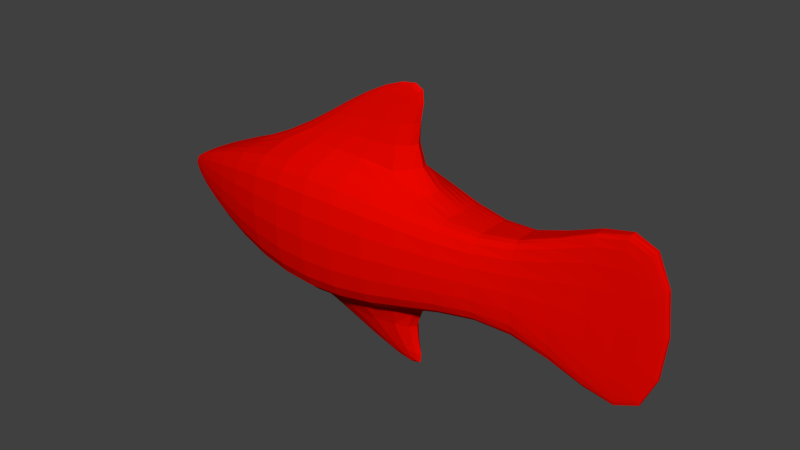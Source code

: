 # Source: project.blend  (saved by Blender 2.73.0; exported with 4.5.12 LTS)
import bpy
from mathutils import Matrix  # noqa: F401  (used for matrix-valued properties, if any)

bpy.ops.wm.read_factory_settings(use_empty=True)
scene = bpy.context.scene
scene.name = 'Scene'

# ---- collections
col_collection_1 = bpy.data.collections.new('Collection 1'); scene.collection.children.link(col_collection_1)

# ---- materials (node trees are filled in below, after node groups)
mat_material = bpy.data.materials.new('Material')
mat_material.alpha_threshold = 0.0
mat_material.use_transparent_shadow = False
mat_material.diffuse_color = (0.8, 0.001951, 0.0, 1.0)
mat_material.roughness = 0.5

# ---- material node trees

# ---- world
world_world = bpy.data.worlds.new('World'); scene.world = world_world
world_world.color = (0.05088, 0.05088, 0.05088)
world_world.use_sun_shadow = False
world_world.sun_shadow_jitter_overblur = 0.0
world_world.cycles.sampling_method = 'MANUAL'
world_world.cycles.sample_map_resolution = 256

# ---- meshes
me_cube_001 = bpy.data.meshes.new('Cube.001')
me_cube_001.from_pydata([(-1.0, -1.0, -1.0), (-1.0, 1.0, -1.0), (1.0, 1.0, -1.0), (1.0, -1.0, -1.0), (-1.0, -1.0, 1.0), (-1.0, 1.0, 1.0), (1.0, 1.0, 1.0), (1.0, -1.0, 1.0), (-3.219, -0.143, -0.143), (-3.219, 0.143, -0.143), (-3.219, -0.143, 0.143), (-3.219, 0.143, 0.143), (3.059, 0.2889, -0.2889), (3.059, -0.2889, -0.2889), (3.059, 0.2889, 0.2889), (3.059, -0.2889, 0.2889), (5.225, 0.04754, -2.052), (5.225, -0.04754, -2.052), (5.225, 0.04754, 2.052), (5.225, -0.04754, 2.052), (-1.0, -0.3333, 1.0), (-1.0, 0.3333, 1.0), (-1.0, 0.3333, -1.0), (-1.0, -0.3333, -1.0), (1.0, 0.3333, 1.0), (1.0, -0.3333, 1.0), (1.0, -0.3333, -1.0), (1.0, 0.3333, -1.0), (-3.219, -0.04766, 0.143), (-3.219, 0.04766, 0.143), (-3.219, 0.04766, -0.143), (-3.219, -0.04766, -0.143), (3.059, 0.09629, 0.2889), (3.059, -0.09629, 0.2889), (3.059, -0.09629, -0.2889), (3.059, 0.09629, -0.2889), (5.225, 0.01585, 2.052), (5.225, -0.01585, 2.052), (5.225, -0.01585, -2.052), (5.225, 0.01585, -2.052), (0.4514, -0.0512, 2.102), (0.4514, 0.0512, 2.102), (0.4514, 0.0512, -1.76), (0.4514, -0.0512, -1.76), (1.836, 0.0512, 2.643), (1.836, -0.0512, 2.643), (1.836, -0.0512, -2.301), (1.836, 0.0512, -2.301)], [], [(23, 0, 8, 31), (5, 6, 2, 1), (27, 2, 12, 35), (7, 4, 0, 3), (22, 1, 2, 27), (24, 6, 5, 21), (29, 11, 9, 30), (5, 1, 9, 11), (21, 5, 11, 29), (0, 4, 10, 8), (35, 12, 16, 39), (7, 3, 13, 15), (25, 7, 15, 33), (2, 6, 14, 12), (37, 19, 17, 38), (15, 13, 17, 19), (33, 15, 19, 37), (12, 14, 18, 16), (14, 32, 36, 18), (32, 33, 37, 36), (18, 36, 39, 16), (36, 37, 38, 39), (6, 24, 32, 14), (24, 25, 33, 32), (13, 34, 38, 17), (34, 35, 39, 38), (4, 20, 28, 10), (20, 21, 29, 28), (10, 28, 31, 8), (28, 29, 30, 31), (7, 25, 20, 4), (26, 23, 43, 46), (0, 23, 26, 3), (22, 27, 47, 42), (3, 26, 34, 13), (26, 27, 35, 34), (1, 22, 30, 9), (22, 23, 31, 30), (45, 44, 41, 40), (43, 42, 47, 46), (24, 21, 41, 44), (20, 25, 45, 40), (27, 26, 46, 47), (25, 24, 44, 45), (23, 22, 42, 43), (21, 20, 40, 41)])
me_cube_001.materials.append(mat_material)
me_cube_001.use_remesh_preserve_volume = False
me_cube_001.use_remesh_preserve_attributes = False
me_cube_001.use_mirror_vertex_groups = False
me_cube_001.update()
arm_armature = bpy.data.armatures.new('Armature')  # bones are not reproduced

# ---- objects
ob_armature = bpy.data.objects.new('Armature', arm_armature)
ob_cube = bpy.data.objects.new('Cube', me_cube_001)

# ---- transforms, parenting, visibility, modifiers, constraints
ob_armature.location = (0.0, 0.0, 0.0)
ob_armature.rotation_euler = (-0.0, 1.571, 0.0)
ob_armature.lineart.crease_threshold = 0.0
ob_cube.parent = ob_armature
ob_cube.matrix_parent_inverse = Matrix(((7.55e-08, 0.0, -1.0, 0.0), (0.0, 1.0, 0.0, 0.0), (1.0, 0.0, 7.55e-08, 0.0), (0.0, 0.0, 0.0, 1.0)))
ob_cube.location = (0.0, 0.0, 0.0)
ob_cube.lineart.crease_threshold = 0.0
_vg = ob_cube.vertex_groups.new(name='Bone')
for _i, _w in zip([0, 2, 3, 4, 5, 6, 7, 20, 21, 22, 23, 24, 25, 26, 27, 43], [0.02321, 0.4591, 0.812, 0.01812, 0.0226, 0.6891, 0.7395, 0.02641, 0.007008, 0.01389, 0.01163, 0.2291, 0.2016, 0.6116, 0.2324, 0.01397]): _vg.add([_i], _w, 'REPLACE')
_vg = ob_cube.vertex_groups.new(name='Bone.001')
for _i, _w in zip([2, 6, 27], [0.3838, 0.05579, 0.0955]): _vg.add([_i], _w, 'REPLACE')
_vg = ob_cube.vertex_groups.new(name='Bone.002')
_vg = ob_cube.vertex_groups.new(name='Bone.003')
for _i, _w in zip([3, 6, 7, 12, 13, 14, 15, 16, 17, 18, 19, 24, 25, 26, 27, 32, 33, 34, 35, 36, 37, 38, 39], [0.02189, 0.01919, 0.02088, 0.9486, 0.9432, 0.9397, 0.9457, 0.1776, 0.1863, 0.1794, 0.1706, 0.03932, 0.0282, 0.04081, 0.02947, 0.9302, 0.9302, 0.934, 0.934, 0.1386, 0.1378, 0.1471, 0.1462]): _vg.add([_i], _w, 'REPLACE')
_vg = ob_cube.vertex_groups.new(name='Bone.004')
for _i, _w in zip([13, 14, 15, 16, 17, 18, 19, 32, 33, 34, 35, 36, 37, 38, 39], [0.003721, 0.006975, 0.0001361, 0.8165, 0.8076, 0.8144, 0.8234, 0.01617, 0.01757, 0.0129, 0.01422, 0.8565, 0.8574, 0.848, 0.8489]): _vg.add([_i], _w, 'REPLACE')
_vg = ob_cube.vertex_groups.new(name='Bone.005')
_vg = ob_cube.vertex_groups.new(name='Bone.006')
for _i, _w in zip([0, 1, 2, 3, 4, 5, 6, 7, 8, 9, 10, 11, 20, 21, 22, 23, 24, 25, 27, 28, 29, 30, 31, 40, 41, 42, 43], [0.9347, 0.9279, 0.0186, 0.05152, 0.9318, 0.9349, 0.05188, 0.05635, 0.996, 0.996, 0.9962, 0.996, 0.8568, 0.8718, 0.8475, 0.8705, 0.02073, 0.04515, 0.02504, 1.0, 1.0, 1.001, 1.001, 0.1086, 0.06215, 0.1056, 0.05029]): _vg.add([_i], _w, 'REPLACE')
_vg = ob_cube.vertex_groups.new(name='Bone.007')
for _i, _w in zip([6, 24, 25], [0.0907, 0.3942, 0.08355]): _vg.add([_i], _w, 'REPLACE')
_vg = ob_cube.vertex_groups.new(name='Bone.008')
for _i, _w in zip([4, 6, 7, 20, 21, 24, 25, 40, 41, 44, 45], [0.0006617, 0.06417, 0.1371, 0.08894, 0.07802, 0.2756, 0.6203, 0.8677, 0.8977, 0.9954, 1.003]): _vg.add([_i], _w, 'REPLACE')
_vg = ob_cube.vertex_groups.new(name='Bone.009')
_vg = ob_cube.vertex_groups.new(name='Bone.010')
for _i, _w in zip([1, 2, 3, 22, 23, 26, 27, 42, 43, 46, 47], [0.005738, 0.08574, 0.07099, 0.1009, 0.08933, 0.2905, 0.5887, 0.8728, 0.9127, 0.9903, 1.008]): _vg.add([_i], _w, 'REPLACE')
_m = ob_cube.modifiers.new('Subsurf', 'SUBSURF')
_m.uv_smooth = 'PRESERVE_CORNERS'
_m.quality = 2
_m.show_only_control_edges = False
_m = ob_cube.modifiers.new('Armature', 'ARMATURE')
_m.object = ob_armature

# ---- collection membership
col_collection_1.objects.link(ob_armature)
col_collection_1.objects.link(ob_cube)

# ---- scene / render settings (as saved in the file)
scene.frame_start = 1; scene.frame_end = 40; scene.frame_set(1)
scene.render.engine = 'BLENDER_EEVEE_NEXT'
scene.render.resolution_percentage = 50
scene.render.dither_intensity = 0.0
scene.cycles.use_denoising = False
scene.cycles.samples = 10
scene.cycles.sampling_pattern = 'TABULATED_SOBOL'
scene.cycles.light_sampling_threshold = 0.0
scene.cycles.use_adaptive_sampling = False
scene.cycles.use_light_tree = False
scene.cycles.blur_glossy = 0.0
scene.cycles.pixel_filter_type = 'GAUSSIAN'
scene.cycles.sample_clamp_indirect = 0.0
scene.view_settings.view_transform = 'Standard'
bpy.context.view_layer.update()

# ---- added for rendering (the .blend has no active camera and no usable light): camera, sun
cam_auto = bpy.data.cameras.new('AutoCamera')
cam_auto.lens = 50.0
cam_auto.sensor_width = 36.0
cam_auto.clip_end = 1000.0
ob_auto_camera = bpy.data.objects.new('AutoCamera', cam_auto)
scene.collection.objects.link(ob_auto_camera)
ob_auto_camera.location = (9.75815, -10.5052, 7.16051)
ob_auto_camera.rotation_euler = (1.09748, -7.21219e-08, 0.694738)
scene.camera = ob_auto_camera
light_auto_sun = bpy.data.lights.new('AutoSun', 'SUN')
light_auto_sun.energy = 3.0
light_auto_sun.angle = 0.0523599
ob_auto_sun = bpy.data.objects.new('AutoSun', light_auto_sun)
scene.collection.objects.link(ob_auto_sun)
ob_auto_sun.rotation_euler = (0.872665, 0.174533, 0.523599)
bpy.context.view_layer.update()
